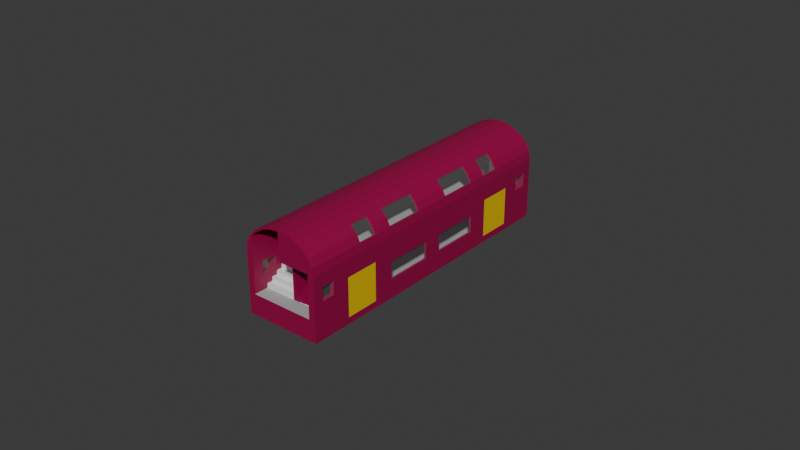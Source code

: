 # Source: ROSS_Main.blend  (saved by Blender 4.5.90; exported with 4.5.12 LTS)
import bpy
from mathutils import Matrix  # noqa: F401  (used for matrix-valued properties, if any)

bpy.ops.wm.read_factory_settings(use_empty=True)
scene = bpy.context.scene
scene.name = 'Scene'

# ---- collections
col_collection = bpy.data.collections.new('Collection'); scene.collection.children.link(col_collection)
col_collection_2 = bpy.data.collections.new('Collection 2'); scene.collection.children.link(col_collection_2)
col_doors = bpy.data.collections.new('Doors'); scene.collection.children.link(col_doors)

# ---- materials (node trees are filled in below, after node groups)
mat_material = bpy.data.materials.new('Material')
mat_material.alpha_threshold = 0.0
mat_material.roughness = 0.5
mat_material.line_color = (0.0, 0.0, 0.0, 1.0)
mat_floor = bpy.data.materials.new('Floor')
mat_window = bpy.data.materials.new('Window')
mat_step = bpy.data.materials.new('Step')
mat_door = bpy.data.materials.new('Door')

# ---- material node trees
mat_material.use_nodes = True; mat_material.node_tree.nodes.clear()
_N = mat_material.node_tree.nodes; _L = mat_material.node_tree.links
n0 = _N.new('ShaderNodeOutputMaterial'); n0.name = 'Material Output'; n0.location = (200, 100)
n1 = _N.new('ShaderNodeBsdfPrincipled'); n1.name = 'Principled BSDF'; n1.location = (-200, 100)
n1.inputs[0].default_value = (0.314, 0.0, 0.06301, 1.0)
n1.inputs[3].default_value = 1.45
_L.new(n1.outputs[0], n0.inputs[0])
n0.is_active_output = True
mat_floor.use_nodes = True; mat_floor.node_tree.nodes.clear()
_N = mat_floor.node_tree.nodes; _L = mat_floor.node_tree.links
n0 = _N.new('ShaderNodeBsdfPrincipled'); n0.name = 'Principled BSDF'; n0.location = (-200, 100)
n0.inputs[0].default_value = (0.4, 0.4, 0.4, 1.0)
n0.inputs[2].default_value = 1.0
n1 = _N.new('ShaderNodeOutputMaterial'); n1.name = 'Material Output'; n1.location = (200, 100)
_L.new(n0.outputs[0], n1.inputs[0])
n1.is_active_output = True
mat_window.use_nodes = True; mat_window.node_tree.nodes.clear()
_N = mat_window.node_tree.nodes; _L = mat_window.node_tree.links
n0 = _N.new('ShaderNodeBsdfPrincipled'); n0.name = 'Principled BSDF'; n0.location = (-200, 100)
n0.inputs[4].default_value = 0.05
n1 = _N.new('ShaderNodeOutputMaterial'); n1.name = 'Material Output'; n1.location = (200, 100)
_L.new(n0.outputs[0], n1.inputs[0])
n1.is_active_output = True
mat_step.use_nodes = True; mat_step.node_tree.nodes.clear()
_N = mat_step.node_tree.nodes; _L = mat_step.node_tree.links
n0 = _N.new('ShaderNodeBsdfPrincipled'); n0.name = 'Principled BSDF'; n0.location = (-200, 100)
n1 = _N.new('ShaderNodeOutputMaterial'); n1.name = 'Material Output'; n1.location = (200, 100)
_L.new(n0.outputs[0], n1.inputs[0])
n1.is_active_output = True
mat_door.use_nodes = True; mat_door.node_tree.nodes.clear()
_N = mat_door.node_tree.nodes; _L = mat_door.node_tree.links
n0 = _N.new('ShaderNodeBsdfPrincipled'); n0.name = 'Principled BSDF'; n0.location = (-200, 100)
n0.inputs[0].default_value = (0.8, 0.5372, 0.0, 1.0)
n1 = _N.new('ShaderNodeOutputMaterial'); n1.name = 'Material Output'; n1.location = (200, 100)
_L.new(n0.outputs[0], n1.inputs[0])
n1.is_active_output = True

# ---- world
world_world = bpy.data.worlds.new('World'); scene.world = world_world
world_world.use_nodes = True; world_world.node_tree.nodes.clear()
_N = world_world.node_tree.nodes; _L = world_world.node_tree.links
n0 = _N.new('ShaderNodeOutputWorld'); n0.name = 'World Output'; n0.location = (200, 100)
n1 = _N.new('ShaderNodeBackground'); n1.name = 'Background'; n1.location = (-200, 100)
n1.inputs[0].default_value = (0.05088, 0.05088, 0.05088, 1.0)
_L.new(n1.outputs[0], n0.inputs[0])
n0.is_active_output = True
world_world.color = (0.05088, 0.05088, 0.05088)
world_world.sun_shadow_jitter_overblur = 0.0

# ---- meshes
me_cube = bpy.data.meshes.new('Cube')
me_cube.from_pydata([(0.0, 0.0, 0.0), (2.0, 0.0, 0.0), (0.0, 8.0, 0.0), (2.0, 8.0, 0.0), (2.0, 0.0, 0.0), (2.0, 16.0, 0.0), (2.0, 0.0, 0.0), (2.0, 8.0, 0.0), (1.9, 0.0, 0.25), (0.0, 0.0, 0.25), (1.9, 4.0, 0.35), (1.9, 4.089, 0.35), (0.0, 4.089, 0.35), (1.9, 3.0, 0.25), (0.0, 3.0, 0.25), (1.9, 5.889, 0.35), (2.0, 4.089, 0.35), (2.0, 5.889, 0.35), (2.0, 4.089, 2.35), (2.0, 5.889, 2.35), (2.0, 4.089, 0.0), (2.0, 5.889, 0.0), (0.0, 8.0, 4.85), (0.0, 0.0, 4.85), (0.5176, 8.0, 4.795), (0.5176, 0.0, 4.795), (1.0, 8.0, 4.636), (1.0, 0.0, 4.636), (1.414, 8.0, 4.381), (1.414, 0.0, 4.381), (1.732, 8.0, 4.05), (1.732, 0.0, 4.05), (1.932, 8.0, 3.664), (1.932, 0.0, 3.664), (2.0, 8.0, 3.25), (2.0, 0.0, 3.25), (0.5176, 8.0, 4.795), (0.0, 8.0, 4.85), (0.0, 0.0, 4.85), (0.5176, 0.0, 4.795), (1.0, 8.0, 4.636), (1.0, 0.0, 4.636), (1.414, 8.0, 4.381), (1.414, 0.0, 4.381), (1.732, 8.0, 4.05), (1.732, 0.0, 4.05), (1.932, 8.0, 3.664), (1.932, 0.0, 3.664), (2.0, 8.0, 3.25), (2.0, 0.0, 3.25), (0.4966, 8.0, 4.698), (0.0, 8.0, 4.751), (0.0, 2.975e-09, 4.751), (0.4966, 2.925e-09, 4.698), (0.9578, 8.0, 4.545), (0.9578, 2.732e-09, 4.545), (1.351, 8.0, 4.304), (1.351, 2.327e-09, 4.304), (1.651, 8.0, 3.992), (1.651, 1.349e-09, 3.992), (1.837, 5.642e-10, 3.633), (1.901, 4.716e-10, 3.234), (1.029e-08, 5.889, 0.35), (2.235e-08, 8.0, 1.1), (1.029e-08, 5.889, 0.35), (2.0, 5.889, 2.35), (1.9, 5.889, 2.35), (1.9, 4.089, 2.35), (1.9, 0.0, 2.35), (0.0, 0.0, 0.25), (0.0, 0.0, 2.35), (0.0, 4.089, 2.35), (1.901, 5.75, 2.57), (1.901, 0.0, 2.57), (0.0, 0.0, 2.57), (0.0, 5.75, 2.57), (1.351, 5.75, 4.304), (1.651, 5.75, 3.992), (1.837, 5.75, 3.633), (1.901, 5.75, 3.234), (1.4, 5.75, 2.57), (0.4966, 5.75, 4.698), (0.0, 5.75, 4.751), (0.9578, 5.75, 4.545), (1.65, 8.0, 1.1), (1.901, 0.0, 2.57), (1.901, 5.75, 2.57), (0.0, 5.75, 2.57), (0.0, 0.0, 2.57), (1.6, 5.889, 2.35), (1.6, 4.089, 2.35), (1.351, 5.0, 4.304), (1.651, 5.0, 3.992), (1.932, 5.0, 3.664), (1.732, 5.0, 4.05), (1.414, 5.0, 4.381), (1.651, 5.0, 3.992), (1.837, 5.0, 3.633), (1.932, 4.0, 3.664), (1.732, 4.0, 4.05), (1.414, 4.0, 4.381), (1.351, 4.0, 4.304), (1.651, 4.0, 3.992), (1.651, 4.0, 3.992), (1.837, 4.0, 3.633), (1.932, 1.0, 3.664), (1.732, 1.0, 4.05), (1.414, 1.0, 4.381), (1.351, 1.0, 4.304), (1.651, 1.0, 3.992), (1.651, 1.0, 3.992), (1.837, 1.0, 3.633), (1.351, 3.0, 4.304), (1.651, 3.0, 3.992), (1.651, 3.0, 3.992), (1.837, 3.0, 3.633), (1.932, 3.0, 3.664), (1.732, 3.0, 4.05), (1.414, 3.0, 4.381), (2.0, 0.0, 2.6), (2.0, 8.0, 2.6), (2.0, 4.089, 1.9), (2.0, 5.889, 1.9), (2.0, 0.0, 1.9), (2.0, 8.0, 1.9), (2.0, 7.5, 2.6), (2.0, 7.5, 1.9), (2.0, 6.8, 2.6), (2.0, 6.8, 1.9), (2.0, 4.089, 1.0), (2.0, 0.0, 1.0), (1.9, 4.089, 1.0), (1.9, 0.0, 1.0), (1.9, 4.089, 1.9), (1.9, 0.0, 1.9), (2.0, 0.5, 1.9), (2.0, 0.5, 1.0), (1.9, 0.5, 1.0), (1.9, 0.5, 1.9), (2.0, 3.0, 1.0), (1.9, 3.0, 1.0), (1.9, 3.0, 1.9), (2.0, 3.0, 1.9)], [(1, 4), (4, 6), (10, 11), (64, 62), (19, 65), (9, 69), (81, 82), (83, 81), (76, 83), (3, 48)], [(0, 1, 3, 2), (8, 13, 14, 9), (13, 11, 12, 14), (17, 16, 20, 21), (119, 127, 125, 120, 34, 35), (33, 35, 49, 47), (23, 25, 39, 38), (34, 32, 46, 48), (22, 23, 38, 37), (27, 29, 43, 41), (24, 22, 37, 36), (37, 38, 52, 51), (30, 28, 42, 44), (35, 34, 48, 49), (29, 31, 45, 43), (26, 24, 36, 40), (25, 27, 41, 39), (32, 30, 44, 46), (31, 33, 47, 45), (28, 26, 40, 42), (51, 50, 53, 52), (50, 54, 55, 53), (54, 56, 91, 101, 112, 108, 57, 55), (108, 109, 59, 57), (47, 49, 48, 46, 93, 98, 116, 105), (94, 93, 46, 44), (95, 94, 44, 42), (41, 43, 107, 118, 100, 95, 42, 40), (36, 39, 41, 40), (36, 37, 38, 39), (66, 15, 17, 65), (67, 18, 121, 129, 16, 11, 131, 133), (133, 141, 138, 134, 68, 67), (67, 68, 70, 71), (74, 73, 85, 88), (77, 76, 80, 72, 79, 78), (72, 73, 61, 79), (18, 67, 66, 19), (96, 77, 78, 97), (60, 111, 115, 104, 97, 78, 79, 61), (16, 17, 62, 12), (46, 48, 7, 2, 63, 84, 58, 44), (36, 40, 42, 44, 58, 56, 54, 50, 51, 37), (85, 86, 87, 88), (72, 75, 87, 86), (75, 74, 88, 87), (73, 72, 86, 85), (66, 67, 90, 89), (103, 96, 97, 104), (100, 99, 94, 95), (99, 98, 93, 94), (56, 58, 92, 91), (114, 103, 104, 115), (91, 92, 102, 101), (118, 117, 99, 100), (117, 116, 98, 99), (100, 99, 102, 101), (99, 98, 104, 103), (94, 96, 97, 93), (95, 91, 92, 94), (101, 91, 95, 100), (137, 136, 139, 140), (59, 110, 111, 60), (112, 113, 109, 108), (43, 45, 106, 107), (45, 47, 105, 106), (107, 106, 117, 118), (106, 105, 116, 117), (110, 114, 115, 111), (101, 102, 113, 112), (118, 112, 113, 117), (117, 114, 115, 116), (107, 108, 112, 118), (116, 115, 111, 105), (105, 111, 110, 106), (106, 109, 108, 107), (126, 124, 120, 125), (17, 21, 7, 124, 126, 128, 122), (129, 139, 136, 130, 6, 20, 16), (128, 126, 125, 127), (122, 128, 127, 119, 123, 135, 142, 121, 18, 19), (135, 123, 130, 136), (13, 8, 132, 137, 140, 131, 11), (137, 132, 134, 138), (140, 137, 138, 141), (142, 135, 136, 139), (131, 140, 141, 133), (121, 142, 139, 129), (104, 98, 93, 97), (141, 140, 139, 142), (141, 142, 135, 138), (138, 135, 136, 137), (2, 7, 21, 20, 6, 1, 0)])
me_cube.polygons.foreach_set('material_index', [0, 1, 1, 0, 0, 0, 0, 0, 0, 0, 0, 0, 0, 0, 0, 0, 0, 0, 0, 0, 0, 0, 0, 0, 0, 0, 0, 0, 0, 0, 0, 0, 0, 0, 0, 0, 0, 0, 0, 0, 1, 0, 0, 1, 0, 0, 0, 1, 2, 2, 2, 0, 0, 2, 0, 0, 0, 0, 0, 0, 0, 0, 0, 2, 0, 0, 2, 2, 2, 0, 0, 0, 0, 0, 0, 0, 0, 0, 0, 2, 0, 0, 0, 0, 2, 2, 0, 0, 0, 0, 0, 0, 0])
_uv = me_cube.uv_layers.new(name='UVMap')
_uv.uv.foreach_set('vector', [0.0, 0.0, 1.0, 0.0, 1.0, 1.0, 0.0, 1.0, 0.0, 0.0, 0.0, 0.0, 0.0, 0.0, 0.0, 0.0, 0.0, 0.0, 0.0, 0.0, 0.0, 0.0, 0.0, 0.0, 0.0, 0.0, 0.0, 0.0, 0.0, 0.0, 0.0, 0.0, 0.0, 0.0, 0.0, 0.0, 0.0, 0.0, 0.0, 0.0, 0.0, 0.0, 0.0, 0.0, 0.0, 0.0, 0.0, 0.0, 0.0, 0.0, 0.0, 0.0, 0.0, 0.0, 0.0, 0.0, 0.0, 0.0, 0.0, 0.0, 0.0, 0.0, 0.0, 0.0, 0.0, 0.0, 0.0, 0.0, 0.0, 0.0, 0.0, 0.0, 0.0, 0.0, 0.0, 0.0, 0.0, 0.0, 0.0, 0.0, 0.0, 0.0, 0.0, 0.0, 0.0, 0.0, 0.0, 0.0, 0.0, 0.0, 0.0, 0.0, 0.0, 0.0, 0.0, 0.0, 0.0, 0.0, 0.0, 0.0, 0.0, 0.0, 0.0, 0.0, 0.0, 0.0, 0.0, 0.0, 0.0, 0.0, 0.0, 0.0, 0.0, 0.0, 0.0, 0.0, 0.0, 0.0, 0.0, 0.0, 0.0, 0.0, 0.0, 0.0, 0.0, 0.0, 0.0, 0.0, 0.0, 0.0, 0.0, 0.0, 0.0, 0.0, 0.0, 0.0, 0.0, 0.0, 0.0, 0.0, 0.0, 0.0, 0.0, 0.0, 0.0, 0.0, 0.0, 0.0, 0.0, 0.0, 0.0, 0.0, 0.0, 0.0, 0.0, 0.0, 0.0, 0.0, 0.0, 0.0, 0.0, 0.0, 0.0, 0.0, 1.0, 0.0, 0.9583, 0.0, 0.9583, 1.0, 1.0, 1.0, 0.9583, 0.0, 0.9167, 0.0, 0.9167, 1.0, 0.9583, 1.0, 0.9167, 0.0, 0.875, 0.0, 0.875, 0.375, 0.875, 0.5, 0.875, 0.625, 0.875, 0.875, 0.875, 1.0, 0.9167, 1.0, 0.875, 0.875, 0.8333, 0.875, 0.8333, 1.0, 0.875, 1.0, 0.0, 0.0, 0.0, 0.0, 0.0, 0.0, 0.0, 0.0, 0.0, 0.0, 0.0, 0.0, 0.0, 0.0, 0.0, 0.0, 0.0, 0.0, 0.0, 0.0, 0.0, 0.0, 0.0, 0.0, 0.0, 0.0, 0.0, 0.0, 0.0, 0.0, 0.0, 0.0, 0.0, 0.0, 0.0, 0.0, 0.0, 0.0, 0.0, 0.0, 0.0, 0.0, 0.0, 0.0, 0.0, 0.0, 0.0, 0.0, 0.0, 0.0, 0.0, 0.0, 0.0, 0.0, 0.0, 0.0, 0.0, 0.0, 0.0, 0.0, 0.0, 0.0, 0.0, 0.0, 0.0, 0.0, 0.0, 0.0, 0.0, 0.0, 0.0, 0.0, 0.0, 0.0, 0.0, 0.0, 0.0, 0.0, 0.0, 0.0, 0.0, 0.0, 0.0, 0.0, 0.0, 0.0, 0.0, 0.0, 0.0, 0.0, 0.0, 0.0, 0.0, 0.0, 0.0, 0.0, 0.0, 0.0, 0.0, 0.0, 0.0, 0.0, 0.0, 0.0, 0.0, 0.0, 0.0, 0.0, 0.0, 0.0, 0.0, 0.0, 0.0, 0.0, 0.0, 0.0, 0.0, 0.0, 0.0, 0.0, 0.0, 0.0, 0.0, 0.0, 0.0, 0.0, 0.0, 0.0, 0.0, 0.0, 0.0, 0.0, 0.0, 0.0, 0.0, 0.0, 0.0, 0.0, 0.0, 0.0, 0.0, 0.0, 0.0, 0.0, 0.0, 0.0, 0.0, 0.0, 0.0, 0.0, 0.0, 0.0, 0.0, 0.0, 0.0, 0.0, 0.0, 0.0, 0.0, 0.0, 0.0, 0.0, 0.0, 0.0, 0.0, 0.0, 0.0, 0.0, 0.0, 0.0, 0.0, 0.0, 0.0, 0.0, 0.0, 0.0, 0.0, 0.0, 0.0, 0.0, 0.0, 0.0, 0.0, 0.0, 0.0, 0.0, 0.0, 0.0, 0.0, 0.0, 0.0, 0.0, 0.0, 0.0, 0.0, 0.0, 0.0, 0.0, 0.0, 0.0, 0.0, 0.0, 0.0, 0.0, 0.0, 0.0, 0.0, 0.0, 0.0, 0.0, 0.0, 0.0, 0.0, 0.0, 0.0, 0.0, 0.0, 0.0, 0.0, 0.0, 0.0, 0.0, 0.0, 0.0, 0.0, 0.0, 0.0, 0.0, 0.0, 0.0, 0.0, 0.0, 0.0, 0.0, 0.0, 0.0, 0.0, 0.0, 0.0, 0.0, 0.0, 0.0, 0.0, 0.0, 0.0, 0.0, 0.0, 0.0, 0.0, 0.0, 0.0, 0.0, 0.0, 0.0, 0.0, 0.0, 0.0, 0.0, 0.0, 0.0, 0.0, 0.0, 0.0, 0.0, 0.0, 0.0, 0.0, 0.0, 0.0, 0.0, 0.0, 0.0, 0.0, 0.0, 0.0, 0.0, 0.875, 0.0, 0.8333, 0.0, 0.8333, 0.375, 0.875, 0.375, 0.0, 0.0, 0.0, 0.0, 0.0, 0.0, 0.0, 0.0, 0.875, 0.375, 0.8333, 0.375, 0.8333, 0.5, 0.875, 0.5, 0.0, 0.0, 0.0, 0.0, 0.0, 0.0, 0.0, 0.0, 0.0, 0.0, 0.0, 0.0, 0.0, 0.0, 0.0, 0.0, 0.0, 0.0, 0.0, 0.0, 0.8333, 0.5, 0.875, 0.5, 0.0, 0.0, 0.0, 0.0, 0.0, 0.0, 0.0, 0.0, 0.0, 0.0, 0.0, 0.0, 0.0, 0.0, 0.0, 0.0, 0.0, 0.0, 0.875, 0.375, 0.8333, 0.375, 0.0, 0.0, 0.875, 0.5, 0.875, 0.375, 0.0, 0.0, 0.0, 0.0, 0.0, 0.0, 0.0, 0.0, 0.0, 0.0, 0.0, 0.0, 0.0, 0.0, 0.0, 0.0, 0.0, 0.0, 0.0, 0.0, 0.875, 0.625, 0.8333, 0.625, 0.8333, 0.875, 0.875, 0.875, 0.0, 0.0, 0.0, 0.0, 0.0, 0.0, 0.0, 0.0, 0.0, 0.0, 0.0, 0.0, 0.0, 0.0, 0.0, 0.0, 0.0, 0.0, 0.0, 0.0, 0.0, 0.0, 0.0, 0.0, 0.0, 0.0, 0.0, 0.0, 0.0, 0.0, 0.0, 0.0, 0.0, 0.0, 0.0, 0.0, 0.0, 0.0, 0.0, 0.0, 0.875, 0.5, 0.8333, 0.5, 0.8333, 0.625, 0.875, 0.625, 0.0, 0.0, 0.875, 0.625, 0.8333, 0.625, 0.0, 0.0, 0.0, 0.0, 0.0, 0.0, 0.0, 0.0, 0.0, 0.0, 0.0, 0.0, 0.875, 0.875, 0.875, 0.625, 0.0, 0.0, 0.0, 0.0, 0.0, 0.0, 0.0, 0.0, 0.0, 0.0, 0.0, 0.0, 0.0, 0.0, 0.0, 0.0, 0.0, 0.0, 0.0, 0.0, 0.8333, 0.875, 0.875, 0.875, 0.0, 0.0, 0.0, 0.0, 0.0, 0.0, 0.0, 0.0, 0.0, 0.0, 0.0, 0.0, 0.0, 0.0, 0.0, 0.0, 0.0, 0.0, 0.0, 0.0, 0.0, 0.0, 0.0, 0.0, 0.0, 0.0, 0.0, 0.0, 0.0, 0.0, 0.0, 0.0, 0.0, 0.0, 0.0, 0.0, 0.0, 0.0, 0.0, 0.0, 0.0, 0.0, 0.0, 0.0, 0.0, 0.0, 0.0, 0.0, 0.0, 0.0, 0.0, 0.0, 0.0, 0.0, 0.0, 0.0, 0.0, 0.0, 0.0, 0.0, 0.0, 0.0, 0.0, 0.0, 0.0, 0.0, 0.0, 0.0, 0.0, 0.0, 0.0, 0.0, 0.0, 0.0, 0.0, 0.0, 0.0, 0.0, 0.0, 0.0, 0.0, 0.0, 0.0, 0.0, 0.0, 0.0, 0.0, 0.0, 0.0, 0.0, 0.0, 0.0, 0.0, 0.0, 0.0, 0.0, 0.0, 0.0, 0.0, 0.0, 0.0, 0.0, 0.0, 0.0, 0.0, 0.0, 0.0, 0.0, 0.0, 0.0, 0.0, 0.0, 0.0, 0.0, 0.0, 0.0, 0.0, 0.0, 0.0, 0.0, 0.0, 0.0, 0.0, 0.0, 0.0, 0.0, 0.0, 0.0, 0.0, 0.0, 0.0, 0.0, 0.0, 0.0, 0.0, 0.0, 0.0, 0.0, 0.0, 0.0, 0.0, 0.0, 0.0, 0.0, 0.0, 0.0, 0.0, 0.0, 0.0, 0.0, 0.0, 0.0, 0.0, 0.0, 0.0, 0.0, 0.0, 0.0, 0.0, 0.0, 0.0, 0.0, 0.0, 0.0, 0.0, 0.0, 0.0, 0.0, 0.0, 0.0, 1.0, 0.0, 0.0, 0.0])
me_cube.materials.append(mat_material)
me_cube.materials.append(mat_floor)
me_cube.materials.append(mat_window)
me_cube.use_mirror_vertex_groups = False
me_cube.update()
me_cube_003 = bpy.data.meshes.new('Cube.003')
me_cube_003.from_pydata([(-1.65, 7.5, 1.1), (-1.9, 6.5, 0.35), (-1.712, 7.25, 1.1), (-1.712, 7.25, 0.9125), (-1.775, 7.0, 0.9125), (-1.775, 7.0, 0.725), (-1.837, 6.75, 0.725), (-1.837, 6.75, 0.5375), (-1.9, 6.5, 0.5375), (-0.25, 6.5, 0.35), (-0.25, 6.5, 0.5375), (-0.1875, 6.75, 0.5375), (-0.1875, 6.75, 0.725), (-0.125, 7.0, 0.725), (-0.125, 7.0, 0.9125), (-0.0625, 7.25, 0.9125), (-0.0625, 7.25, 1.1), (1.65, 7.25, 1.1), (-1.65, 8.0, 1.1), (1.65, 8.0, 1.1), (0.0, 6.25, 2.1), (1.4, 6.25, 2.1), (0.0, 6.25, 2.1), (0.0, 7.25, 1.1), (0.0, 6.5, 2.1), (0.0, 6.5, 1.85), (0.0, 6.75, 1.85), (0.0, 6.75, 1.6), (0.0, 7.0, 1.6), (0.0, 7.0, 1.35), (0.0, 7.25, 1.35), (1.65, 7.25, 1.1), (1.4, 6.25, 2.1), (1.65, 7.25, 1.35), (1.587, 7.0, 1.35), (1.587, 7.0, 1.6), (1.525, 6.75, 1.6), (1.525, 6.75, 1.85), (1.462, 6.5, 1.85), (1.462, 6.5, 2.1), (0.0, 6.25, 2.32), (1.4, 6.25, 2.32), (0.0, 6.0, 2.32), (1.4, 6.0, 2.32), (0.0, 6.0, 2.57), (1.4, 6.0, 2.57), (0.0, 5.75, 2.57), (1.4, 5.75, 2.57), (1.9, 5.889, 0.35), (1.6, 5.889, 2.35), (-0.25, 5.889, 2.35), (-0.25, 5.889, 0.35), (-1.4, 5.75, 2.57), (1.6, 4.089, 2.35), (-1.9, 5.889, 2.35), (-1.65, 7.25, 3.3), (-0.0625, 7.25, 3.3), (-1.4, 5.75, 4.304), (0.0, 5.75, 4.751), (-1.351, 5.75, 4.304), (0.0, 7.25, 4.751), (-1.9, 5.889, 0.35), (1.351, 5.75, 4.304), (1.651, 8.0, 3.992), (1.351, 6.25, 4.304), (-1.65, 8.0, 3.3), (0.0, 8.0, 3.3), (0.0, 7.25, 3.3), (-0.9578, 5.75, 4.545), (-0.4966, 5.75, 4.698), (-1.351, 8.0, 4.304), (-0.9578, 8.0, 4.545), (-0.4966, 8.0, 4.698), (0.0, 8.0, 4.751), (-1.651, 8.0, 3.992), (1.9, 5.889, 2.35), (-1.6, 5.889, 2.35), (-1.6, 4.089, 2.35), (1.65, 8.0, 1.9), (1.45, 6.45, 1.9), (1.393, 6.25, 2.6), (1.65, 8.0, 2.6), (1.495, 6.8, 1.9), (1.474, 6.8, 2.6), (1.577, 7.5, 2.6), (1.586, 7.5, 1.9), (2.0, 7.5, 2.6), (2.0, 6.8, 2.6), (2.0, 6.8, 1.9), (2.0, 7.5, 1.9), (-2.0, 7.5, 2.6), (-2.0, 6.8, 2.6), (-2.0, 6.8, 1.9), (-2.0, 7.5, 1.9), (-1.834, 6.247, 2.6), (-1.65, 8.0, 2.6), (-1.9, 5.889, 1.9), (-1.65, 8.0, 1.9), (-1.776, 6.8, 2.6), (-1.792, 6.8, 1.9), (-1.703, 7.5, 2.6), (-1.709, 7.5, 1.9), (0.3, 5.889, 0.35), (0.3, 5.889, 2.35), (1.5, 5.889, 0.35), (1.5, 5.889, 2.35), (0.3, 5.889, 1.3), (1.5, 5.889, 1.3), (0.3, 5.889, 1.7), (1.5, 5.889, 1.7), (0.3, 5.989, 1.7), (0.3, 5.989, 1.3), (1.5, 5.989, 1.7), (1.5, 5.989, 1.3), (-1.371, 5.75, 3.6), (0.0, 5.75, 3.6), (-1.36, 5.75, 4.0), (0.0, 5.75, 4.0), (-0.1656, 5.75, 3.6), (-0.1656, 5.75, 4.0), (-0.1656, 5.85, 3.6), (-1.371, 5.85, 3.6), (-1.36, 5.85, 4.0), (-0.1656, 5.85, 4.0)], [], [(2, 3, 15, 16), (3, 4, 14, 15), (4, 5, 13, 14), (5, 6, 12, 13), (6, 7, 11, 12), (7, 8, 10, 11), (8, 1, 9, 10), (31, 23, 30, 33), (33, 30, 29, 34), (34, 29, 28, 35), (35, 28, 27, 36), (36, 27, 26, 37), (37, 26, 25, 38), (38, 25, 24, 39), (39, 24, 22, 32), (22, 20, 21, 32), (32, 22, 40, 41), (41, 40, 42, 43), (43, 42, 44, 45), (45, 44, 46, 47), (102, 106, 108, 103, 50, 51), (0, 2, 16, 23, 31, 17, 19, 18), (54, 94, 55, 56, 50), (30, 60, 58, 117, 115, 46, 23), (41, 43, 45, 47, 62, 64, 80), (79, 82, 85, 78, 19, 31), (97, 101, 99, 96, 61, 1, 3, 0, 18), (1, 61, 51, 9), (51, 50, 56, 15, 9), (16, 56, 67, 30, 23), (55, 65, 66, 67, 56), (117, 58, 69, 68, 59, 116, 119), (65, 74, 70, 71, 72, 73, 66), (66, 73, 60, 67), (77, 76, 49, 53), (80, 64, 63, 81, 84, 83), (85, 84, 81, 78), (41, 80, 83, 82, 79, 32), (82, 83, 84, 85), (83, 84, 86, 87), (84, 85, 89, 86), (87, 88, 82, 83), (88, 89, 85, 82), (55, 94, 98, 100, 95, 65), (100, 101, 97, 95), (94, 54, 96, 99, 98), (98, 99, 101, 100), (91, 98, 99, 92), (90, 93, 101, 100), (90, 100, 98, 91), (101, 93, 92, 99), (109, 105, 103, 108), (48, 75, 49, 105, 109, 107, 104), (104, 107, 106, 102), (106, 107, 113, 111), (113, 112, 110, 111), (108, 106, 111, 110), (109, 108, 110, 112), (107, 109, 112, 113), (46, 115, 118, 114, 52), (118, 119, 123, 120), (115, 117, 119, 118), (120, 123, 122, 121), (114, 118, 120, 121), (119, 116, 122, 123), (116, 114, 121, 122)])
me_cube_003.polygons.foreach_set('material_index', [1, 1, 1, 1, 1, 1, 1, 1, 1, 1, 1, 1, 1, 1, 1, 0, 1, 1, 1, 1, 0, 2, 0, 0, 0, 0, 0, 2, 0, 0, 0, 0, 0, 0, 0, 0, 0, 0, 3, 0, 0, 0, 0, 0, 0, 0, 3, 0, 0, 0, 0, 0, 0, 0, 0, 0, 0, 0, 0, 0, 0, 0, 0, 0, 0, 0])
_uv = me_cube_003.uv_layers.new(name='UVMap')
_uv.uv.foreach_set('vector', [0.0, 0.0, 0.0, 0.0, 0.0, 0.0, 0.0, 0.0, 0.0, 0.0, 0.0, 0.0, 0.0, 0.0, 0.0, 0.0, 0.0, 0.0, 0.0, 0.0, 0.0, 0.0, 0.0, 0.0, 0.0, 0.0, 0.0, 0.0, 0.0, 0.0, 0.0, 0.0, 0.0, 0.0, 0.0, 0.0, 0.0, 0.0, 0.0, 0.0, 0.0, 0.0, 0.0, 0.0, 0.0, 0.0, 0.0, 0.0, 0.0, 0.0, 0.0, 0.0, 0.0, 0.0, 0.0, 0.0, 0.0, 0.0, 0.0, 0.0, 0.0, 0.0, 0.0, 0.0, 0.0, 0.0, 0.0, 0.0, 0.0, 0.0, 0.0, 0.0, 0.0, 0.0, 0.0, 0.0, 0.0, 0.0, 0.0, 0.0, 0.0, 0.0, 0.0, 0.0, 0.0, 0.0, 0.0, 0.0, 0.0, 0.0, 0.0, 0.0, 0.0, 0.0, 0.0, 0.0, 0.0, 0.0, 0.0, 0.0, 0.0, 0.0, 0.0, 0.0, 0.0, 0.0, 0.0, 0.0, 0.0, 0.0, 0.0, 0.0, 0.0, 0.0, 0.0, 0.0, 0.0, 0.0, 0.0, 0.0, 0.0, 0.0, 0.0, 0.0, 0.0, 0.0, 0.0, 0.0, 0.0, 0.0, 0.0, 0.0, 0.0, 0.0, 0.0, 0.0, 0.0, 0.0, 0.0, 0.0, 0.0, 0.0, 0.0, 0.0, 0.0, 0.0, 0.0, 0.0, 0.0, 0.0, 0.0, 0.0, 0.0, 0.0, 0.0, 0.0, 0.0, 0.0, 0.0, 0.0, 0.0, 0.0, 0.0, 0.0, 0.0, 0.0, 0.0, 0.0, 0.0, 0.0, 0.0, 0.0, 0.0, 0.0, 0.0, 0.0, 0.0, 0.0, 0.0, 0.0, 0.0, 0.0, 0.0, 0.0, 0.0, 0.0, 0.0, 0.0, 0.0, 0.0, 0.0, 0.0, 0.0, 0.0, 0.0, 0.0, 0.0, 0.0, 0.0, 0.0, 0.0, 0.0, 0.0, 0.0, 0.0, 0.0, 0.0, 0.0, 0.0, 0.0, 0.0, 0.0, 0.0, 0.0, 0.0, 0.0, 0.0, 0.0, 0.0, 0.0, 0.0, 0.0, 0.0, 0.0, 0.0, 0.0, 0.0, 0.0, 0.0, 0.0, 0.0, 0.0, 0.0, 0.0, 0.0, 0.0, 0.0, 0.0, 0.0, 0.0, 0.0, 0.0, 0.0, 0.0, 0.0, 0.0, 0.0, 0.0, 0.0, 0.0, 0.0, 0.0, 0.0, 0.0, 0.0, 0.0, 0.0, 0.0, 0.0, 0.0, 0.0, 0.0, 0.0, 0.0, 0.0, 0.0, 0.0, 0.0, 0.0, 0.0, 0.0, 0.0, 0.0, 0.0, 0.0, 0.0, 0.0, 0.0, 0.0, 0.0, 0.0, 0.0, 0.0, 0.0, 0.0, 0.0, 0.0, 0.0, 0.0, 0.0, 0.0, 0.0, 0.0, 0.0, 0.0, 0.0, 0.0, 0.0, 0.0, 0.0, 0.0, 0.0, 0.0, 0.0, 0.0, 0.0, 0.0, 0.0, 0.0, 0.0, 0.0, 0.0, 0.0, 0.0, 0.0, 0.0, 0.0, 0.0, 0.0, 0.0, 0.0, 0.0, 0.0, 0.0, 0.0, 0.0, 0.0, 0.0, 0.0, 0.0, 0.0, 0.0, 0.0, 0.0, 0.0, 0.0, 0.0, 0.0, 0.0, 0.0, 0.0, 0.0, 0.0, 0.0, 0.0, 0.0, 0.0, 0.0, 0.0, 0.0, 0.0, 0.0, 0.0, 0.0, 0.0, 0.0, 0.0, 0.0, 0.0, 0.0, 0.0, 0.0, 0.0, 0.0, 0.0, 0.0, 0.0, 0.0, 0.0, 0.0, 0.0, 0.0, 0.0, 0.0, 0.0, 0.0, 0.0, 0.0, 0.0, 0.0, 0.0, 0.0, 0.0, 0.0, 0.0, 0.0, 0.0, 0.0, 0.0, 0.0, 0.0, 0.0, 0.0, 0.0, 0.0, 0.0, 0.0, 0.0, 0.0, 0.0, 0.0, 0.0, 0.0, 0.0, 0.0, 0.0, 0.0, 0.0, 0.0, 0.0, 0.0, 0.0, 0.0, 0.0, 0.0, 0.0, 0.0, 0.0, 0.0, 0.0, 0.0, 0.0, 0.0, 0.0, 0.0, 0.0, 0.0, 0.0, 0.0, 0.0, 0.0, 0.0, 0.0, 0.0, 0.0, 0.0, 0.0, 0.0, 0.0, 0.0, 0.0, 0.0, 0.0, 0.0, 0.0, 0.0, 0.0, 0.0, 0.0, 0.0, 0.0, 0.0, 0.0, 0.0, 0.0, 0.0, 0.0, 0.0, 0.0, 0.0, 0.0, 0.0, 0.0, 0.0, 0.0, 0.0, 0.0, 0.0, 0.0, 0.0, 0.0, 0.0, 0.0, 0.0, 0.0, 0.0, 0.0, 0.0, 0.0, 0.0, 0.0, 0.0, 0.0, 0.0, 0.0, 0.0, 0.0, 0.0, 0.0, 0.0, 0.0, 0.0, 0.0, 0.0, 0.0, 0.0, 0.0, 0.0, 0.0, 0.0, 0.0, 0.0, 0.0, 0.0, 0.0, 0.0, 0.0, 0.0, 0.0, 0.0, 0.0, 0.0, 0.0, 0.0, 0.0, 0.0, 0.0, 0.0, 0.0, 0.0, 0.0, 0.0, 0.0, 0.0, 0.0, 0.0, 0.0, 0.0, 0.0, 0.0, 0.0, 0.0, 0.0, 0.0, 0.0, 0.0, 0.0, 0.0, 0.0, 0.0, 0.0, 0.0, 0.0, 0.0, 0.0, 0.0, 0.0, 0.0, 0.0, 0.0, 0.0, 0.0, 0.0, 0.0, 0.0, 0.0, 0.0, 0.0, 0.0, 0.0, 0.0, 0.0, 0.0, 0.0, 0.0, 0.0, 0.0, 0.0, 0.0, 0.0, 0.0, 0.0, 0.0, 0.0, 0.0, 0.0, 0.0, 0.0, 0.0, 0.0, 0.0, 0.0, 0.0, 0.0, 0.0, 0.0, 0.0, 0.0, 0.0, 0.0, 0.0, 0.0, 0.0, 0.0, 0.0, 0.0, 0.0, 0.0, 0.0, 0.0, 0.0, 0.0, 0.0, 0.0, 0.0, 0.0, 0.0, 0.0])
me_cube_003.materials.append(mat_material)
me_cube_003.materials.append(mat_step)
me_cube_003.materials.append(mat_floor)
me_cube_003.materials.append(mat_window)
me_cube_003.update()
me_cube_001 = bpy.data.meshes.new('Cube.001')
me_cube_001.from_pydata([(-1.0, -1.0, -1.0), (-1.0, -1.0, 1.0), (-1.0, 1.0, -1.0), (-1.0, 1.0, 1.0), (1.0, -1.0, -1.0), (1.0, -1.0, 1.0), (1.0, 1.0, -1.0), (1.0, 1.0, 1.0)], [], [(0, 1, 3, 2), (2, 3, 7, 6), (6, 7, 5, 4), (4, 5, 1, 0), (2, 6, 4, 0), (7, 3, 1, 5)])
_uv = me_cube_001.uv_layers.new(name='UVMap')
_uv.uv.foreach_set('vector', [0.375, 0.0, 0.625, 0.0, 0.625, 0.25, 0.375, 0.25, 0.375, 0.25, 0.625, 0.25, 0.625, 0.5, 0.375, 0.5, 0.375, 0.5, 0.625, 0.5, 0.625, 0.75, 0.375, 0.75, 0.375, 0.75, 0.625, 0.75, 0.625, 1.0, 0.375, 1.0, 0.125, 0.5, 0.375, 0.5, 0.375, 0.75, 0.125, 0.75, 0.625, 0.5, 0.875, 0.5, 0.875, 0.75, 0.625, 0.75])
me_cube_001.update()
me_cube_002 = bpy.data.meshes.new('Cube.002')
me_cube_002.from_pydata([(-1.0, -1.0, -1.0), (-1.0, -1.0, 1.0), (-1.0, 1.0, -1.0), (-1.0, 1.0, 1.0), (1.0, -1.0, -1.0), (1.0, -1.0, 1.0), (1.0, 1.0, -1.0), (1.0, 1.0, 1.0)], [], [(0, 1, 3, 2), (2, 3, 7, 6), (6, 7, 5, 4), (4, 5, 1, 0), (2, 6, 4, 0), (7, 3, 1, 5)])
_uv = me_cube_002.uv_layers.new(name='UVMap')
_uv.uv.foreach_set('vector', [0.375, 0.0, 0.625, 0.0, 0.625, 0.25, 0.375, 0.25, 0.375, 0.25, 0.625, 0.25, 0.625, 0.5, 0.375, 0.5, 0.375, 0.5, 0.625, 0.5, 0.625, 0.75, 0.375, 0.75, 0.375, 0.75, 0.625, 0.75, 0.625, 1.0, 0.375, 1.0, 0.125, 0.5, 0.375, 0.5, 0.375, 0.75, 0.125, 0.75, 0.625, 0.5, 0.875, 0.5, 0.875, 0.75, 0.625, 0.75])
me_cube_002.update()
me_cube_004 = bpy.data.meshes.new('Cube.004')
me_cube_004.from_pydata([(-1.0, -1.0, -1.0), (-1.0, -1.0, 1.0), (-1.0, 1.0, -1.0), (-1.0, 1.0, 1.0), (1.0, -1.0, -1.0), (1.0, -1.0, 1.0), (1.0, 1.0, -1.0), (1.0, 1.0, 1.0)], [], [(0, 1, 3, 2), (2, 3, 7, 6), (6, 7, 5, 4), (4, 5, 1, 0), (2, 6, 4, 0), (7, 3, 1, 5)])
_uv = me_cube_004.uv_layers.new(name='UVMap')
_uv.uv.foreach_set('vector', [0.375, 0.0, 0.625, 0.0, 0.625, 0.25, 0.375, 0.25, 0.375, 0.25, 0.625, 0.25, 0.625, 0.5, 0.375, 0.5, 0.375, 0.5, 0.625, 0.5, 0.625, 0.75, 0.375, 0.75, 0.375, 0.75, 0.625, 0.75, 0.625, 1.0, 0.375, 1.0, 0.125, 0.5, 0.375, 0.5, 0.375, 0.75, 0.125, 0.75, 0.625, 0.5, 0.875, 0.5, 0.875, 0.75, 0.625, 0.75])
me_cube_004.materials.append(mat_door)
me_cube_004.update()
me_cube_005 = bpy.data.meshes.new('Cube.005')
me_cube_005.from_pydata([(-1.0, -1.0, -1.0), (-1.0, -1.0, 1.0), (-1.0, 1.0, -1.0), (-1.0, 1.0, 1.0), (1.0, -1.0, -1.0), (1.0, -1.0, 1.0), (1.0, 1.0, -1.0), (1.0, 1.0, 1.0)], [], [(0, 1, 3, 2), (2, 3, 7, 6), (6, 7, 5, 4), (4, 5, 1, 0), (2, 6, 4, 0), (7, 3, 1, 5)])
_uv = me_cube_005.uv_layers.new(name='UVMap')
_uv.uv.foreach_set('vector', [0.375, 0.0, 0.625, 0.0, 0.625, 0.25, 0.375, 0.25, 0.375, 0.25, 0.625, 0.25, 0.625, 0.5, 0.375, 0.5, 0.375, 0.5, 0.625, 0.5, 0.625, 0.75, 0.375, 0.75, 0.375, 0.75, 0.625, 0.75, 0.625, 1.0, 0.375, 1.0, 0.125, 0.5, 0.375, 0.5, 0.375, 0.75, 0.125, 0.75, 0.625, 0.5, 0.875, 0.5, 0.875, 0.75, 0.625, 0.75])
me_cube_005.materials.append(mat_door)
me_cube_005.update()
me_cube_006 = bpy.data.meshes.new('Cube.006')
me_cube_006.from_pydata([(-1.0, -1.0, -1.0), (-1.0, -1.0, 1.0), (-1.0, 1.0, -1.0), (-1.0, 1.0, 1.0), (1.0, -1.0, -1.0), (1.0, -1.0, 1.0), (1.0, 1.0, -1.0), (1.0, 1.0, 1.0)], [], [(0, 1, 3, 2), (2, 3, 7, 6), (6, 7, 5, 4), (4, 5, 1, 0), (2, 6, 4, 0), (7, 3, 1, 5)])
_uv = me_cube_006.uv_layers.new(name='UVMap')
_uv.uv.foreach_set('vector', [0.375, 0.0, 0.625, 0.0, 0.625, 0.25, 0.375, 0.25, 0.375, 0.25, 0.625, 0.25, 0.625, 0.5, 0.375, 0.5, 0.375, 0.5, 0.625, 0.5, 0.625, 0.75, 0.375, 0.75, 0.375, 0.75, 0.625, 0.75, 0.625, 1.0, 0.375, 1.0, 0.125, 0.5, 0.375, 0.5, 0.375, 0.75, 0.125, 0.75, 0.625, 0.5, 0.875, 0.5, 0.875, 0.75, 0.625, 0.75])
me_cube_006.materials.append(mat_door)
me_cube_006.update()
me_cube_007 = bpy.data.meshes.new('Cube.007')
me_cube_007.from_pydata([(-1.0, -1.0, -1.0), (-1.0, -1.0, 1.0), (-1.0, 1.0, -1.0), (-1.0, 1.0, 1.0), (1.0, -1.0, -1.0), (1.0, -1.0, 1.0), (1.0, 1.0, -1.0), (1.0, 1.0, 1.0)], [], [(0, 1, 3, 2), (2, 3, 7, 6), (6, 7, 5, 4), (4, 5, 1, 0), (2, 6, 4, 0), (7, 3, 1, 5)])
_uv = me_cube_007.uv_layers.new(name='UVMap')
_uv.uv.foreach_set('vector', [0.375, 0.0, 0.625, 0.0, 0.625, 0.25, 0.375, 0.25, 0.375, 0.25, 0.625, 0.25, 0.625, 0.5, 0.375, 0.5, 0.375, 0.5, 0.625, 0.5, 0.625, 0.75, 0.375, 0.75, 0.375, 0.75, 0.625, 0.75, 0.625, 1.0, 0.375, 1.0, 0.125, 0.5, 0.375, 0.5, 0.375, 0.75, 0.125, 0.75, 0.625, 0.5, 0.875, 0.5, 0.875, 0.75, 0.625, 0.75])
me_cube_007.materials.append(mat_door)
me_cube_007.update()
me_cube_008 = bpy.data.meshes.new('Cube.008')
me_cube_008.from_pydata([(-1.0, -1.0, -1.0), (-1.0, -1.0, 1.0), (-1.0, 1.0, -1.0), (-1.0, 1.0, 1.0), (1.0, -1.0, -1.0), (1.0, -1.0, 1.0), (1.0, 1.0, -1.0), (1.0, 1.0, 1.0)], [], [(0, 1, 3, 2), (2, 3, 7, 6), (6, 7, 5, 4), (4, 5, 1, 0), (2, 6, 4, 0), (7, 3, 1, 5)])
_uv = me_cube_008.uv_layers.new(name='UVMap')
_uv.uv.foreach_set('vector', [0.375, 0.0, 0.625, 0.0, 0.625, 0.25, 0.375, 0.25, 0.375, 0.25, 0.625, 0.25, 0.625, 0.5, 0.375, 0.5, 0.375, 0.5, 0.625, 0.5, 0.625, 0.75, 0.375, 0.75, 0.375, 0.75, 0.625, 0.75, 0.625, 1.0, 0.375, 1.0, 0.125, 0.5, 0.375, 0.5, 0.375, 0.75, 0.125, 0.75, 0.625, 0.5, 0.875, 0.5, 0.875, 0.75, 0.625, 0.75])
me_cube_008.materials.append(mat_door)
me_cube_008.update()
me_cube_009 = bpy.data.meshes.new('Cube.009')
me_cube_009.from_pydata([(-1.0, -1.0, -1.0), (-1.0, -1.0, 1.0), (-1.0, 1.0, -1.0), (-1.0, 1.0, 1.0), (1.0, -1.0, -1.0), (1.0, -1.0, 1.0), (1.0, 1.0, -1.0), (1.0, 1.0, 1.0)], [], [(0, 1, 3, 2), (2, 3, 7, 6), (6, 7, 5, 4), (4, 5, 1, 0), (2, 6, 4, 0), (7, 3, 1, 5)])
_uv = me_cube_009.uv_layers.new(name='UVMap')
_uv.uv.foreach_set('vector', [0.375, 0.0, 0.625, 0.0, 0.625, 0.25, 0.375, 0.25, 0.375, 0.25, 0.625, 0.25, 0.625, 0.5, 0.375, 0.5, 0.375, 0.5, 0.625, 0.5, 0.625, 0.75, 0.375, 0.75, 0.375, 0.75, 0.625, 0.75, 0.625, 1.0, 0.375, 1.0, 0.125, 0.5, 0.375, 0.5, 0.375, 0.75, 0.125, 0.75, 0.625, 0.5, 0.875, 0.5, 0.875, 0.75, 0.625, 0.75])
me_cube_009.materials.append(mat_door)
me_cube_009.update()
me_cube_010 = bpy.data.meshes.new('Cube.010')
me_cube_010.from_pydata([(-1.0, -1.0, -1.0), (-1.0, -1.0, 1.0), (-1.0, 1.0, -1.0), (-1.0, 1.0, 1.0), (1.0, -1.0, -1.0), (1.0, -1.0, 1.0), (1.0, 1.0, -1.0), (1.0, 1.0, 1.0)], [], [(0, 1, 3, 2), (2, 3, 7, 6), (6, 7, 5, 4), (4, 5, 1, 0), (2, 6, 4, 0), (7, 3, 1, 5)])
_uv = me_cube_010.uv_layers.new(name='UVMap')
_uv.uv.foreach_set('vector', [0.375, 0.0, 0.625, 0.0, 0.625, 0.25, 0.375, 0.25, 0.375, 0.25, 0.625, 0.25, 0.625, 0.5, 0.375, 0.5, 0.375, 0.5, 0.625, 0.5, 0.625, 0.75, 0.375, 0.75, 0.375, 0.75, 0.625, 0.75, 0.625, 1.0, 0.375, 1.0, 0.125, 0.5, 0.375, 0.5, 0.375, 0.75, 0.125, 0.75, 0.625, 0.5, 0.875, 0.5, 0.875, 0.75, 0.625, 0.75])
me_cube_010.materials.append(mat_door)
me_cube_010.update()
me_cube_011 = bpy.data.meshes.new('Cube.011')
me_cube_011.from_pydata([(-1.0, -1.0, -1.0), (-1.0, -1.0, 1.0), (-1.0, 1.0, -1.0), (-1.0, 1.0, 1.0), (1.0, -1.0, -1.0), (1.0, -1.0, 1.0), (1.0, 1.0, -1.0), (1.0, 1.0, 1.0)], [], [(0, 1, 3, 2), (2, 3, 7, 6), (6, 7, 5, 4), (4, 5, 1, 0), (2, 6, 4, 0), (7, 3, 1, 5)])
_uv = me_cube_011.uv_layers.new(name='UVMap')
_uv.uv.foreach_set('vector', [0.375, 0.0, 0.625, 0.0, 0.625, 0.25, 0.375, 0.25, 0.375, 0.25, 0.625, 0.25, 0.625, 0.5, 0.375, 0.5, 0.375, 0.5, 0.625, 0.5, 0.625, 0.75, 0.375, 0.75, 0.375, 0.75, 0.625, 0.75, 0.625, 1.0, 0.375, 1.0, 0.125, 0.5, 0.375, 0.5, 0.375, 0.75, 0.125, 0.75, 0.625, 0.5, 0.875, 0.5, 0.875, 0.75, 0.625, 0.75])
me_cube_011.materials.append(mat_door)
me_cube_011.update()

# ---- objects
ob_body = bpy.data.objects.new('Body', me_cube)
ob_steps = bpy.data.objects.new('Steps', me_cube_003)
ob_door_1 = bpy.data.objects.new('Door 1', me_cube_001)
ob_door_1_001 = bpy.data.objects.new('Door 1.001', me_cube_002)
ob_mirror_anchor = bpy.data.objects.new('Mirror Anchor', None)
ob_front_right_1 = bpy.data.objects.new('Front Right 1', me_cube_004)
ob_front_right_2 = bpy.data.objects.new('Front Right 2', me_cube_005)
ob_front_left_1 = bpy.data.objects.new('Front Left 1', me_cube_006)
ob_front_left_2 = bpy.data.objects.new('Front Left 2', me_cube_007)
ob_back_right_2 = bpy.data.objects.new('Back Right 2', me_cube_008)
ob_back_right_1 = bpy.data.objects.new('Back Right 1', me_cube_009)
ob_back_left_2 = bpy.data.objects.new('Back Left 2', me_cube_010)
ob_back_left_1 = bpy.data.objects.new('Back Left 1', me_cube_011)

# ---- transforms, parenting, visibility, modifiers, constraints
ob_body.location = (0.0, 0.0, 0.0)
ob_body.lock_rotations_4d = False
ob_body.empty_display_type = 'ARROWS'
ob_body.lineart.crease_threshold = 0.0
_m = ob_body.modifiers.new('Mirror', 'MIRROR')
_m.use_axis = (True, True, False)
ob_steps.location = (0.0, 0.0, 0.0)
_m = ob_steps.modifiers.new('Array', 'ARRAY')
_m.use_relative_offset = False
_m.relative_offset_displace = (0.0, 0.0, 0.0)
_m.use_object_offset = True
_m.offset_object = ob_mirror_anchor
_m = ob_steps.modifiers.new('Triangulate', 'TRIANGULATE')
_m.quad_method = 'BEAUTY'
_m.min_vertices = 5
ob_door_1.location = (1.0, 5.0, 0.0)
ob_door_1.scale = (0.5, 1.0, 1.0)
ob_door_1_001.location = (1.0, -5.0, 0.0)
ob_door_1_001.scale = (0.5, 1.0, 1.0)
ob_mirror_anchor.location = (0.0, 0.0, 0.0)
ob_mirror_anchor.rotation_euler = (0.0, -0.0, -3.142)
ob_front_right_1.location = (1.95, 4.539, 1.35)
ob_front_right_1.scale = (0.05, 0.45, 1.0)
ob_front_right_2.location = (1.95, 5.439, 1.35)
ob_front_right_2.scale = (0.05, 0.45, 1.0)
ob_front_left_1.location = (-1.95, 4.539, 1.35)
ob_front_left_1.scale = (0.05, 0.45, 1.0)
ob_front_left_2.location = (-1.95, 5.439, 1.35)
ob_front_left_2.scale = (0.05, 0.45, 1.0)
ob_back_right_2.location = (1.95, -4.539, 1.35)
ob_back_right_2.scale = (0.05, 0.45, 1.0)
ob_back_right_1.location = (1.95, -5.439, 1.35)
ob_back_right_1.scale = (0.05, 0.45, 1.0)
ob_back_left_2.location = (-1.95, -4.539, 1.35)
ob_back_left_2.scale = (0.05, 0.45, 1.0)
ob_back_left_1.location = (-1.95, -5.439, 1.35)
ob_back_left_1.scale = (0.05, 0.45, 1.0)

# ---- collection membership
col_collection.objects.link(ob_body)
col_collection.objects.link(ob_steps)
col_collection_2.objects.link(ob_door_1)
col_collection_2.objects.link(ob_door_1_001)
col_collection_2.objects.link(ob_mirror_anchor)
col_doors.objects.link(ob_front_right_1)
col_doors.objects.link(ob_front_right_2)
col_doors.objects.link(ob_front_left_1)
col_doors.objects.link(ob_front_left_2)
col_doors.objects.link(ob_back_right_2)
col_doors.objects.link(ob_back_right_1)
col_doors.objects.link(ob_back_left_2)
col_doors.objects.link(ob_back_left_1)
def _layer_coll(name, lc=None):
    lc = lc or bpy.context.view_layer.layer_collection
    for c in lc.children:
        if c.name == name: return c
        r = _layer_coll(name, c)
        if r: return r
_layer_coll('Collection 2').exclude = True

# ---- scene / render settings (as saved in the file)
scene.frame_start = 1; scene.frame_end = 250; scene.frame_set(1)
scene.render.engine = 'BLENDER_EEVEE_NEXT'
bpy.context.view_layer.update()

# ---- added for rendering (the .blend has no active camera and no usable light): camera, sun
cam_auto = bpy.data.cameras.new('AutoCamera')
cam_auto.lens = 50.0
cam_auto.sensor_width = 36.0
cam_auto.clip_end = 1000.0
ob_auto_camera = bpy.data.objects.new('AutoCamera', cam_auto)
scene.collection.objects.link(ob_auto_camera)
ob_auto_camera.location = (30.3245, -36.3895, 26.1846)
ob_auto_camera.rotation_euler = (1.09748, -7.21219e-08, 0.694738)
scene.camera = ob_auto_camera
light_auto_sun = bpy.data.lights.new('AutoSun', 'SUN')
light_auto_sun.energy = 3.0
light_auto_sun.angle = 0.0523599
ob_auto_sun = bpy.data.objects.new('AutoSun', light_auto_sun)
scene.collection.objects.link(ob_auto_sun)
ob_auto_sun.rotation_euler = (0.872665, 0.174533, 0.523599)
bpy.context.view_layer.update()
